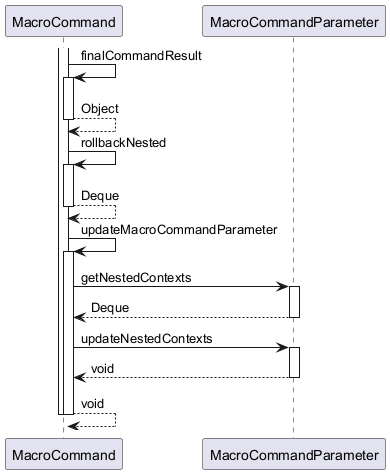

The diagram above was rendered by PlantUML. Its source (embedded in the PNG):
@startuml

participant MacroCommand
participant MacroCommandParameter

activate MacroCommand
	MacroCommand -> MacroCommand : finalCommandResult
	activate MacroCommand
		MacroCommand --> MacroCommand : Object
	deactivate MacroCommand
	MacroCommand -> MacroCommand : rollbackNested
	activate MacroCommand
		MacroCommand --> MacroCommand : Deque
	deactivate MacroCommand
	MacroCommand -> MacroCommand : updateMacroCommandParameter
	activate MacroCommand
		MacroCommand -> MacroCommandParameter : getNestedContexts
		activate MacroCommandParameter
			MacroCommandParameter --> MacroCommand : Deque
		deactivate MacroCommandParameter
		MacroCommand -> MacroCommandParameter : updateNestedContexts
		activate MacroCommandParameter
			MacroCommandParameter --> MacroCommand : void
		deactivate MacroCommandParameter
		MacroCommand --> MacroCommand : void
	deactivate MacroCommand
deactivate MacroCommand

@enduml